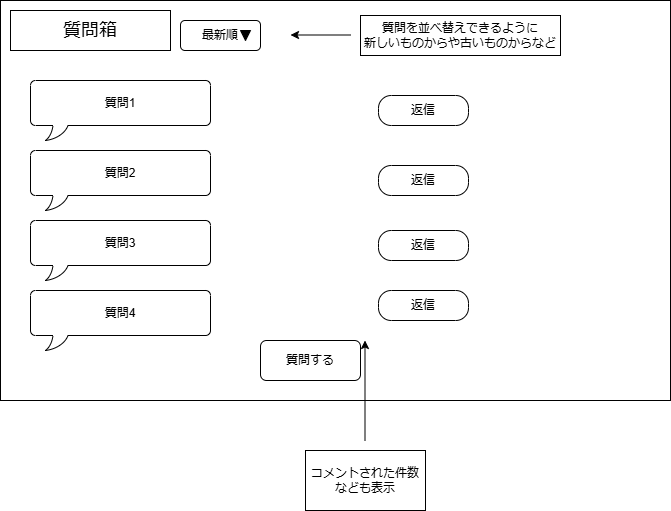

The diagram above was exported from draw.io. Its source (the exported page's mxGraphModel, read from the mxfile embedded in the PNG):
<mxGraphModel dx="1290" dy="557" grid="1" gridSize="10" guides="1" tooltips="1" connect="1" arrows="1" fold="1" page="1" pageScale="1" pageWidth="827" pageHeight="1169" math="0" shadow="0">
  <root>
    <mxCell id="0" />
    <mxCell id="1" parent="0" />
    <mxCell id="tKwKPTkiUynlkHR1SnzR-1" value="" style="rounded=0;whiteSpace=wrap;html=1;" vertex="1" parent="1">
      <mxGeometry x="80" y="40" width="670" height="400" as="geometry" />
    </mxCell>
    <mxCell id="tKwKPTkiUynlkHR1SnzR-2" value="&lt;font style=&quot;font-size: 18px;&quot;&gt;質問箱&lt;/font&gt;" style="rounded=0;whiteSpace=wrap;html=1;" vertex="1" parent="1">
      <mxGeometry x="90" y="50" width="160" height="40" as="geometry" />
    </mxCell>
    <mxCell id="tKwKPTkiUynlkHR1SnzR-3" value="質問1" style="whiteSpace=wrap;html=1;shape=mxgraph.basic.roundRectCallout;dx=30;dy=15;size=5;boundedLbl=1;" vertex="1" parent="1">
      <mxGeometry x="110" y="120" width="180" height="60" as="geometry" />
    </mxCell>
    <mxCell id="tKwKPTkiUynlkHR1SnzR-5" value="質問2" style="whiteSpace=wrap;html=1;shape=mxgraph.basic.roundRectCallout;dx=30;dy=15;size=5;boundedLbl=1;" vertex="1" parent="1">
      <mxGeometry x="110" y="190" width="180" height="60" as="geometry" />
    </mxCell>
    <mxCell id="tKwKPTkiUynlkHR1SnzR-6" value="質問3" style="whiteSpace=wrap;html=1;shape=mxgraph.basic.roundRectCallout;dx=30;dy=15;size=5;boundedLbl=1;" vertex="1" parent="1">
      <mxGeometry x="110" y="260" width="180" height="60" as="geometry" />
    </mxCell>
    <mxCell id="tKwKPTkiUynlkHR1SnzR-7" value="質問4" style="whiteSpace=wrap;html=1;shape=mxgraph.basic.roundRectCallout;dx=30;dy=15;size=5;boundedLbl=1;" vertex="1" parent="1">
      <mxGeometry x="110" y="330" width="180" height="60" as="geometry" />
    </mxCell>
    <mxCell id="tKwKPTkiUynlkHR1SnzR-8" value="返信" style="whiteSpace=wrap;html=1;shape=mxgraph.basic.roundRectCallout;dx=100;dy=0;size=12.8;boundedLbl=1;" vertex="1" parent="1">
      <mxGeometry x="458" y="135" width="90" height="30" as="geometry" />
    </mxCell>
    <mxCell id="tKwKPTkiUynlkHR1SnzR-11" value="返信" style="whiteSpace=wrap;html=1;shape=mxgraph.basic.roundRectCallout;dx=100;dy=0;size=12.8;boundedLbl=1;" vertex="1" parent="1">
      <mxGeometry x="458" y="205" width="90" height="30" as="geometry" />
    </mxCell>
    <mxCell id="tKwKPTkiUynlkHR1SnzR-12" value="返信" style="whiteSpace=wrap;html=1;shape=mxgraph.basic.roundRectCallout;dx=100;dy=0;size=12.8;boundedLbl=1;" vertex="1" parent="1">
      <mxGeometry x="458" y="270" width="90" height="30" as="geometry" />
    </mxCell>
    <mxCell id="tKwKPTkiUynlkHR1SnzR-13" value="返信" style="whiteSpace=wrap;html=1;shape=mxgraph.basic.roundRectCallout;dx=100;dy=0;size=12.8;boundedLbl=1;" vertex="1" parent="1">
      <mxGeometry x="458" y="330" width="90" height="30" as="geometry" />
    </mxCell>
    <mxCell id="tKwKPTkiUynlkHR1SnzR-15" value="" style="endArrow=classic;html=1;rounded=0;" edge="1" parent="1">
      <mxGeometry width="50" height="50" relative="1" as="geometry">
        <mxPoint x="444.5" y="480" as="sourcePoint" />
        <mxPoint x="444.5" y="380" as="targetPoint" />
      </mxGeometry>
    </mxCell>
    <mxCell id="tKwKPTkiUynlkHR1SnzR-16" value="コメントされた件数なども表示" style="rounded=0;whiteSpace=wrap;html=1;" vertex="1" parent="1">
      <mxGeometry x="385" y="490" width="120" height="60" as="geometry" />
    </mxCell>
    <mxCell id="tKwKPTkiUynlkHR1SnzR-17" value="最新順" style="rounded=1;whiteSpace=wrap;html=1;" vertex="1" parent="1">
      <mxGeometry x="260" y="60" width="80" height="30" as="geometry" />
    </mxCell>
    <mxCell id="tKwKPTkiUynlkHR1SnzR-18" value="" style="endArrow=classic;html=1;rounded=0;" edge="1" parent="1">
      <mxGeometry width="50" height="50" relative="1" as="geometry">
        <mxPoint x="430" y="74.5" as="sourcePoint" />
        <mxPoint x="370" y="74.5" as="targetPoint" />
      </mxGeometry>
    </mxCell>
    <mxCell id="tKwKPTkiUynlkHR1SnzR-22" value="質問を並べ替えできるように&lt;div&gt;新しいものからや古いものからなど&lt;/div&gt;" style="rounded=0;whiteSpace=wrap;html=1;" vertex="1" parent="1">
      <mxGeometry x="440" y="55" width="200" height="40" as="geometry" />
    </mxCell>
    <mxCell id="tKwKPTkiUynlkHR1SnzR-23" value="" style="triangle;whiteSpace=wrap;html=1;rotation=90;fillColor=light-dark(#000000,var(--ge-dark-color, #121212));" vertex="1" parent="1">
      <mxGeometry x="320" y="70" width="10" height="10" as="geometry" />
    </mxCell>
    <mxCell id="tKwKPTkiUynlkHR1SnzR-25" value="質問する" style="rounded=1;whiteSpace=wrap;html=1;" vertex="1" parent="1">
      <mxGeometry x="340" y="380" width="100" height="40" as="geometry" />
    </mxCell>
  </root>
</mxGraphModel>